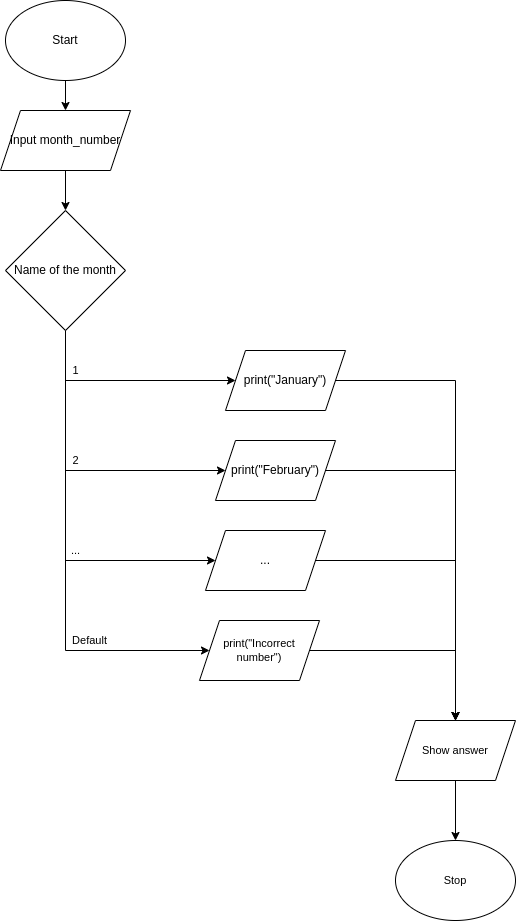

The diagram above was exported from draw.io. Its source (the exported page's mxGraphModel, read from the mxfile embedded in the PNG):
<mxGraphModel dx="1006" dy="760" grid="1" gridSize="10" guides="1" tooltips="1" connect="1" arrows="1" fold="1" page="1" pageScale="1" pageWidth="827" pageHeight="1169" math="0" shadow="0">
  <root>
    <mxCell id="0" />
    <mxCell id="1" parent="0" />
    <mxCell id="5" style="edgeStyle=none;html=1;exitX=0.5;exitY=1;exitDx=0;exitDy=0;" parent="1" source="2" target="3" edge="1">
      <mxGeometry relative="1" as="geometry" />
    </mxCell>
    <mxCell id="2" value="Start" style="ellipse;whiteSpace=wrap;html=1;" parent="1" vertex="1">
      <mxGeometry x="160" y="10" width="120" height="80" as="geometry" />
    </mxCell>
    <mxCell id="17" style="edgeStyle=none;html=1;exitX=0.5;exitY=1;exitDx=0;exitDy=0;" edge="1" parent="1" source="3" target="16">
      <mxGeometry relative="1" as="geometry" />
    </mxCell>
    <mxCell id="3" value="Input month_number" style="shape=parallelogram;perimeter=parallelogramPerimeter;whiteSpace=wrap;html=1;fixedSize=1;" parent="1" vertex="1">
      <mxGeometry x="155" y="120" width="130" height="60" as="geometry" />
    </mxCell>
    <mxCell id="21" style="edgeStyle=orthogonalEdgeStyle;html=1;entryX=0;entryY=0.5;entryDx=0;entryDy=0;rounded=0;" edge="1" parent="1" source="16" target="19">
      <mxGeometry relative="1" as="geometry">
        <Array as="points">
          <mxPoint x="220" y="390" />
        </Array>
      </mxGeometry>
    </mxCell>
    <mxCell id="22" style="edgeStyle=orthogonalEdgeStyle;shape=connector;rounded=0;html=1;exitX=0.5;exitY=1;exitDx=0;exitDy=0;entryX=0;entryY=0.5;entryDx=0;entryDy=0;labelBackgroundColor=default;fontFamily=Helvetica;fontSize=11;fontColor=default;endArrow=classic;strokeColor=default;" edge="1" parent="1" source="16" target="20">
      <mxGeometry relative="1" as="geometry">
        <Array as="points">
          <mxPoint x="220" y="480" />
        </Array>
      </mxGeometry>
    </mxCell>
    <mxCell id="24" style="edgeStyle=orthogonalEdgeStyle;shape=connector;rounded=0;html=1;entryX=0;entryY=0.5;entryDx=0;entryDy=0;labelBackgroundColor=default;fontFamily=Helvetica;fontSize=11;fontColor=default;endArrow=classic;strokeColor=default;" edge="1" parent="1" source="16" target="23">
      <mxGeometry relative="1" as="geometry">
        <Array as="points">
          <mxPoint x="220" y="570" />
        </Array>
      </mxGeometry>
    </mxCell>
    <mxCell id="30" style="edgeStyle=orthogonalEdgeStyle;shape=connector;rounded=0;html=1;exitX=0.5;exitY=1;exitDx=0;exitDy=0;entryX=0;entryY=0.5;entryDx=0;entryDy=0;labelBackgroundColor=default;fontFamily=Helvetica;fontSize=11;fontColor=default;endArrow=classic;strokeColor=default;" edge="1" parent="1" source="16" target="29">
      <mxGeometry relative="1" as="geometry">
        <Array as="points">
          <mxPoint x="220" y="660" />
        </Array>
      </mxGeometry>
    </mxCell>
    <mxCell id="16" value="Name of the month" style="rhombus;whiteSpace=wrap;html=1;" vertex="1" parent="1">
      <mxGeometry x="160" y="220" width="120" height="120" as="geometry" />
    </mxCell>
    <mxCell id="25" style="edgeStyle=orthogonalEdgeStyle;shape=connector;rounded=0;html=1;exitX=1;exitY=0.5;exitDx=0;exitDy=0;labelBackgroundColor=default;fontFamily=Helvetica;fontSize=11;fontColor=default;endArrow=classic;strokeColor=default;" edge="1" parent="1" source="19" target="26">
      <mxGeometry relative="1" as="geometry">
        <mxPoint x="590" y="680" as="targetPoint" />
      </mxGeometry>
    </mxCell>
    <mxCell id="19" value="print(&quot;January&quot;)" style="shape=parallelogram;perimeter=parallelogramPerimeter;whiteSpace=wrap;html=1;fixedSize=1;" vertex="1" parent="1">
      <mxGeometry x="380" y="360" width="120" height="60" as="geometry" />
    </mxCell>
    <mxCell id="27" style="edgeStyle=orthogonalEdgeStyle;shape=connector;rounded=0;html=1;exitX=1;exitY=0.5;exitDx=0;exitDy=0;entryX=0.5;entryY=0;entryDx=0;entryDy=0;labelBackgroundColor=default;fontFamily=Helvetica;fontSize=11;fontColor=default;endArrow=classic;strokeColor=default;" edge="1" parent="1" source="20" target="26">
      <mxGeometry relative="1" as="geometry" />
    </mxCell>
    <mxCell id="20" value="print(&quot;February&quot;)" style="shape=parallelogram;perimeter=parallelogramPerimeter;whiteSpace=wrap;html=1;fixedSize=1;" vertex="1" parent="1">
      <mxGeometry x="370" y="450" width="120" height="60" as="geometry" />
    </mxCell>
    <mxCell id="28" style="edgeStyle=orthogonalEdgeStyle;shape=connector;rounded=0;html=1;exitX=1;exitY=0.5;exitDx=0;exitDy=0;labelBackgroundColor=default;fontFamily=Helvetica;fontSize=11;fontColor=default;endArrow=classic;strokeColor=default;" edge="1" parent="1" source="23" target="26">
      <mxGeometry relative="1" as="geometry" />
    </mxCell>
    <mxCell id="23" value="..." style="shape=parallelogram;perimeter=parallelogramPerimeter;whiteSpace=wrap;html=1;fixedSize=1;" vertex="1" parent="1">
      <mxGeometry x="360" y="540" width="120" height="60" as="geometry" />
    </mxCell>
    <mxCell id="38" style="edgeStyle=orthogonalEdgeStyle;shape=connector;rounded=0;html=1;labelBackgroundColor=default;fontFamily=Helvetica;fontSize=11;fontColor=default;endArrow=classic;strokeColor=default;" edge="1" parent="1" source="26" target="37">
      <mxGeometry relative="1" as="geometry" />
    </mxCell>
    <mxCell id="26" value="Show answer" style="shape=parallelogram;perimeter=parallelogramPerimeter;whiteSpace=wrap;html=1;fixedSize=1;fontFamily=Helvetica;fontSize=11;fontColor=default;" vertex="1" parent="1">
      <mxGeometry x="550" y="730" width="120" height="60" as="geometry" />
    </mxCell>
    <mxCell id="31" style="edgeStyle=orthogonalEdgeStyle;shape=connector;rounded=0;html=1;entryX=0.5;entryY=0;entryDx=0;entryDy=0;labelBackgroundColor=default;fontFamily=Helvetica;fontSize=11;fontColor=default;endArrow=classic;strokeColor=default;" edge="1" parent="1" source="29" target="26">
      <mxGeometry relative="1" as="geometry" />
    </mxCell>
    <mxCell id="29" value="print(&quot;Incorrect number&quot;)" style="shape=parallelogram;perimeter=parallelogramPerimeter;whiteSpace=wrap;html=1;fixedSize=1;fontFamily=Helvetica;fontSize=11;fontColor=default;" vertex="1" parent="1">
      <mxGeometry x="354" y="630" width="120" height="60" as="geometry" />
    </mxCell>
    <mxCell id="32" value="1" style="text;html=1;resizable=0;autosize=1;align=center;verticalAlign=middle;points=[];fillColor=none;strokeColor=none;rounded=0;fontFamily=Helvetica;fontSize=11;fontColor=default;" vertex="1" parent="1">
      <mxGeometry x="220" y="370" width="20" height="20" as="geometry" />
    </mxCell>
    <mxCell id="33" value="2" style="text;html=1;resizable=0;autosize=1;align=center;verticalAlign=middle;points=[];fillColor=none;strokeColor=none;rounded=0;fontFamily=Helvetica;fontSize=11;fontColor=default;" vertex="1" parent="1">
      <mxGeometry x="220" y="460" width="20" height="20" as="geometry" />
    </mxCell>
    <mxCell id="35" value="..." style="text;html=1;resizable=0;autosize=1;align=center;verticalAlign=middle;points=[];fillColor=none;strokeColor=none;rounded=0;fontFamily=Helvetica;fontSize=11;fontColor=default;" vertex="1" parent="1">
      <mxGeometry x="220" y="550" width="20" height="20" as="geometry" />
    </mxCell>
    <mxCell id="36" value="Default" style="text;html=1;resizable=0;autosize=1;align=center;verticalAlign=middle;points=[];fillColor=none;strokeColor=none;rounded=0;fontFamily=Helvetica;fontSize=11;fontColor=default;" vertex="1" parent="1">
      <mxGeometry x="219" y="640" width="50" height="20" as="geometry" />
    </mxCell>
    <mxCell id="37" value="Stop" style="ellipse;whiteSpace=wrap;html=1;fontFamily=Helvetica;fontSize=11;fontColor=default;" vertex="1" parent="1">
      <mxGeometry x="550" y="850" width="120" height="80" as="geometry" />
    </mxCell>
  </root>
</mxGraphModel>